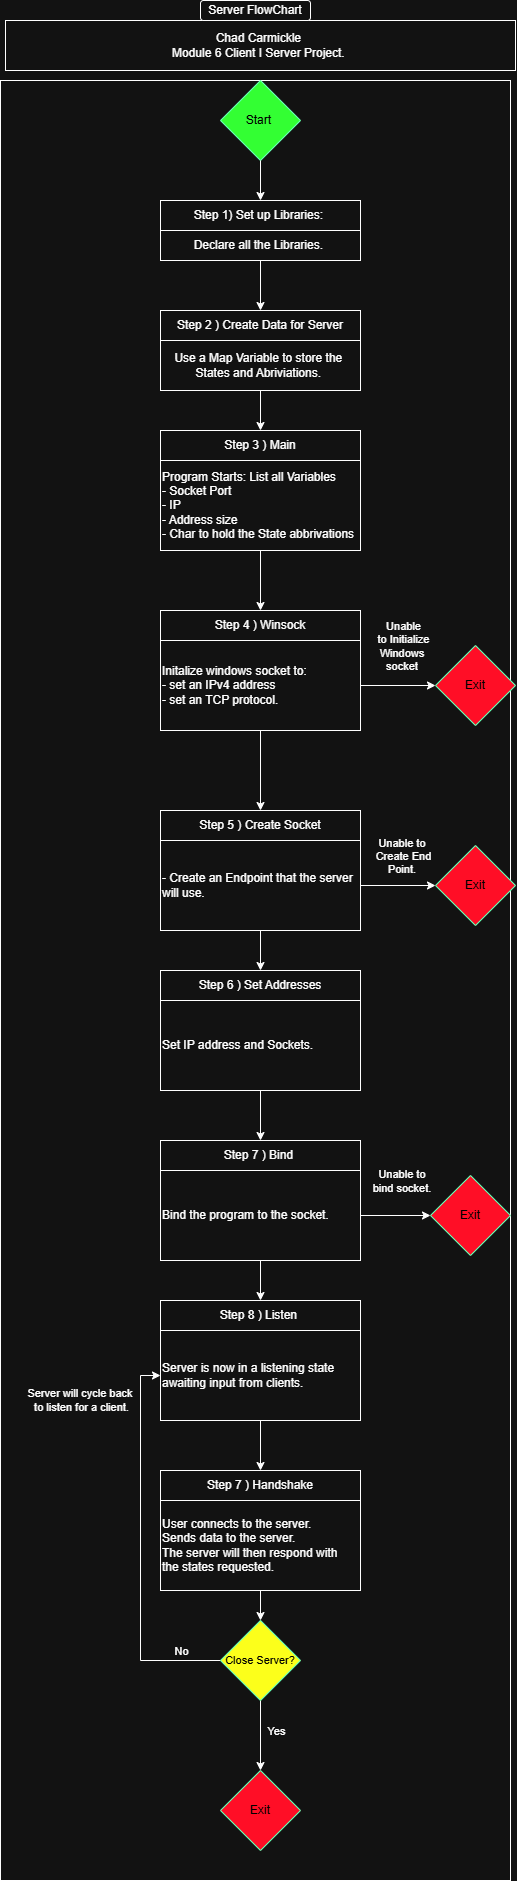

The diagram above was exported from draw.io. Its source (the exported page's mxGraphModel, read from the mxfile embedded in the PNG):
<mxGraphModel dx="2059" dy="1043" grid="1" gridSize="10" guides="1" tooltips="1" connect="1" arrows="1" fold="1" page="1" pageScale="1" pageWidth="850" pageHeight="1100" math="0" shadow="0">
  <root>
    <mxCell id="0" />
    <mxCell id="1" parent="0" />
    <mxCell id="wkcum2t8ykEDiRIZJsfd-9" parent="1" style="rounded=0;whiteSpace=wrap;html=1;" value="" vertex="1">
      <mxGeometry height="1800" width="510" x="150" y="120" as="geometry" />
    </mxCell>
    <mxCell id="wkcum2t8ykEDiRIZJsfd-1" parent="1" style="rounded=0;whiteSpace=wrap;html=1;" value="Chad Carmickle&amp;nbsp;&lt;div&gt;Module 6 Client I Server Project.&amp;nbsp;&lt;/div&gt;" vertex="1">
      <mxGeometry height="50" width="510" x="155" y="60" as="geometry" />
    </mxCell>
    <mxCell id="wkcum2t8ykEDiRIZJsfd-2" parent="1" style="rhombus;whiteSpace=wrap;html=1;fillColor=light-dark(#FFFFFF,#33FF33);strokeColor=light-dark(#000000,#66FFB3);" value="&lt;p&gt;&lt;font style=&quot;color: light-dark(rgb(255, 255, 255), rgb(0, 0, 0));&quot;&gt;Start&amp;nbsp;&lt;/font&gt;&lt;/p&gt;" vertex="1">
      <mxGeometry height="80" width="80" x="370" y="120" as="geometry" />
    </mxCell>
    <mxCell id="wkcum2t8ykEDiRIZJsfd-4" parent="1" style="rounded=0;whiteSpace=wrap;html=1;" value="Step 1) Set up Libraries:&amp;nbsp;" vertex="1">
      <mxGeometry height="30" width="200" x="310" y="240" as="geometry" />
    </mxCell>
    <mxCell id="wkcum2t8ykEDiRIZJsfd-15" edge="1" parent="1" source="wkcum2t8ykEDiRIZJsfd-6" style="edgeStyle=orthogonalEdgeStyle;rounded=0;orthogonalLoop=1;jettySize=auto;html=1;" target="wkcum2t8ykEDiRIZJsfd-12">
      <mxGeometry relative="1" as="geometry" />
    </mxCell>
    <mxCell id="wkcum2t8ykEDiRIZJsfd-6" parent="1" style="rounded=0;whiteSpace=wrap;html=1;" value="Declare all the Libraries.&amp;nbsp;" vertex="1">
      <mxGeometry height="30" width="200" x="310" y="270" as="geometry" />
    </mxCell>
    <mxCell id="wkcum2t8ykEDiRIZJsfd-10" edge="1" parent="1" source="wkcum2t8ykEDiRIZJsfd-2" style="edgeStyle=orthogonalEdgeStyle;rounded=0;orthogonalLoop=1;jettySize=auto;html=1;" target="wkcum2t8ykEDiRIZJsfd-4">
      <mxGeometry relative="1" as="geometry" />
    </mxCell>
    <mxCell id="wkcum2t8ykEDiRIZJsfd-11" parent="1" style="rounded=1;whiteSpace=wrap;html=1;" value="Server FlowChart" vertex="1">
      <mxGeometry height="20" width="110" x="350" y="40" as="geometry" />
    </mxCell>
    <mxCell id="wkcum2t8ykEDiRIZJsfd-12" parent="1" style="rounded=0;whiteSpace=wrap;html=1;" value="Step 2 ) Create Data for Server" vertex="1">
      <mxGeometry height="30" width="200" x="310" y="350" as="geometry" />
    </mxCell>
    <mxCell id="wkcum2t8ykEDiRIZJsfd-18" edge="1" parent="1" source="wkcum2t8ykEDiRIZJsfd-13" style="edgeStyle=orthogonalEdgeStyle;rounded=0;orthogonalLoop=1;jettySize=auto;html=1;" target="wkcum2t8ykEDiRIZJsfd-16">
      <mxGeometry relative="1" as="geometry" />
    </mxCell>
    <mxCell id="wkcum2t8ykEDiRIZJsfd-13" parent="1" style="rounded=0;whiteSpace=wrap;html=1;" value="Use a Map Variable to store the&amp;nbsp;&lt;div&gt;States and Abriviations.&amp;nbsp;&lt;/div&gt;" vertex="1">
      <mxGeometry height="50" width="200" x="310" y="380" as="geometry" />
    </mxCell>
    <mxCell id="wkcum2t8ykEDiRIZJsfd-16" parent="1" style="rounded=0;whiteSpace=wrap;html=1;" value="Step 3 ) Main" vertex="1">
      <mxGeometry height="30" width="200" x="310" y="470" as="geometry" />
    </mxCell>
    <mxCell id="wkcum2t8ykEDiRIZJsfd-23" edge="1" parent="1" source="wkcum2t8ykEDiRIZJsfd-17" style="edgeStyle=orthogonalEdgeStyle;rounded=0;orthogonalLoop=1;jettySize=auto;html=1;entryX=0.5;entryY=0;entryDx=0;entryDy=0;" target="wkcum2t8ykEDiRIZJsfd-20">
      <mxGeometry relative="1" as="geometry" />
    </mxCell>
    <mxCell id="wkcum2t8ykEDiRIZJsfd-17" parent="1" style="rounded=0;whiteSpace=wrap;html=1;align=left;" value="Program Starts: List all Variables&lt;div&gt;- Socket Port&amp;nbsp;&lt;/div&gt;&lt;div&gt;- IP&amp;nbsp;&lt;/div&gt;&lt;div&gt;- Address size&amp;nbsp;&lt;/div&gt;&lt;div&gt;- Char to hold the State abbrivations&lt;/div&gt;" vertex="1">
      <mxGeometry height="90" width="200" x="310" y="500" as="geometry" />
    </mxCell>
    <mxCell id="wkcum2t8ykEDiRIZJsfd-20" parent="1" style="rounded=0;whiteSpace=wrap;html=1;" value="Step 4 ) Winsock" vertex="1">
      <mxGeometry height="30" width="200" x="310" y="650" as="geometry" />
    </mxCell>
    <mxCell id="wkcum2t8ykEDiRIZJsfd-25" edge="1" parent="1" source="wkcum2t8ykEDiRIZJsfd-21" style="edgeStyle=orthogonalEdgeStyle;rounded=0;orthogonalLoop=1;jettySize=auto;html=1;" target="wkcum2t8ykEDiRIZJsfd-24">
      <mxGeometry relative="1" as="geometry" />
    </mxCell>
    <mxCell id="wkcum2t8ykEDiRIZJsfd-31" edge="1" parent="1" source="wkcum2t8ykEDiRIZJsfd-21" style="edgeStyle=orthogonalEdgeStyle;rounded=0;orthogonalLoop=1;jettySize=auto;html=1;" target="wkcum2t8ykEDiRIZJsfd-27">
      <mxGeometry relative="1" as="geometry" />
    </mxCell>
    <mxCell id="wkcum2t8ykEDiRIZJsfd-21" parent="1" style="rounded=0;whiteSpace=wrap;html=1;align=left;" value="Initalize windows socket to:&amp;nbsp;&lt;div&gt;- set an IPv4 address&amp;nbsp;&lt;/div&gt;&lt;div&gt;- set an TCP protocol.&amp;nbsp;&lt;/div&gt;" vertex="1">
      <mxGeometry height="90" width="200" x="310" y="680" as="geometry" />
    </mxCell>
    <mxCell id="wkcum2t8ykEDiRIZJsfd-24" parent="1" style="rhombus;whiteSpace=wrap;html=1;fillColor=light-dark(#FFFFFF,#FF0E26);strokeColor=light-dark(#000000,#66FFB3);" value="&lt;p&gt;&lt;font style=&quot;color: light-dark(rgb(255, 255, 255), rgb(0, 0, 0));&quot;&gt;Exit&lt;/font&gt;&lt;/p&gt;" vertex="1">
      <mxGeometry height="80" width="80" x="585" y="685" as="geometry" />
    </mxCell>
    <mxCell id="wkcum2t8ykEDiRIZJsfd-27" parent="1" style="rounded=0;whiteSpace=wrap;html=1;" value="Step 5 ) Create Socket" vertex="1">
      <mxGeometry height="30" width="200" x="310" y="850" as="geometry" />
    </mxCell>
    <mxCell id="wkcum2t8ykEDiRIZJsfd-28" connectable="0" parent="1" style="edgeLabel;html=1;align=center;verticalAlign=middle;resizable=0;points=[];" value="&lt;div&gt;&lt;div&gt;Unable to&amp;nbsp;&lt;/div&gt;&lt;/div&gt;&lt;div&gt;Create End&lt;/div&gt;&lt;div&gt;Point.&amp;nbsp;&lt;/div&gt;" vertex="1">
      <mxGeometry x="550.0028571428571" y="890" as="geometry">
        <mxPoint x="2" y="5" as="offset" />
      </mxGeometry>
    </mxCell>
    <mxCell id="wkcum2t8ykEDiRIZJsfd-32" edge="1" parent="1" source="wkcum2t8ykEDiRIZJsfd-29" style="edgeStyle=orthogonalEdgeStyle;rounded=0;orthogonalLoop=1;jettySize=auto;html=1;" target="wkcum2t8ykEDiRIZJsfd-30">
      <mxGeometry relative="1" as="geometry" />
    </mxCell>
    <mxCell id="wkcum2t8ykEDiRIZJsfd-41" edge="1" parent="1" source="wkcum2t8ykEDiRIZJsfd-29" style="edgeStyle=orthogonalEdgeStyle;rounded=0;orthogonalLoop=1;jettySize=auto;html=1;" target="wkcum2t8ykEDiRIZJsfd-36">
      <mxGeometry relative="1" as="geometry" />
    </mxCell>
    <mxCell id="wkcum2t8ykEDiRIZJsfd-29" parent="1" style="rounded=0;whiteSpace=wrap;html=1;align=left;" value="- Create an Endpoint that the server will use." vertex="1">
      <mxGeometry height="90" width="200" x="310" y="880" as="geometry" />
    </mxCell>
    <mxCell id="wkcum2t8ykEDiRIZJsfd-30" parent="1" style="rhombus;whiteSpace=wrap;html=1;fillColor=light-dark(#FFFFFF,#FF0E26);strokeColor=light-dark(#000000,#66FFB3);" value="&lt;p&gt;&lt;font style=&quot;color: light-dark(rgb(255, 255, 255), rgb(0, 0, 0));&quot;&gt;Exit&lt;/font&gt;&lt;/p&gt;" vertex="1">
      <mxGeometry height="80" width="80" x="585" y="885" as="geometry" />
    </mxCell>
    <mxCell id="wkcum2t8ykEDiRIZJsfd-34" connectable="0" parent="1" style="edgeLabel;html=1;align=center;verticalAlign=middle;resizable=0;points=[];" value="Unable&lt;div&gt;to Initialize&lt;/div&gt;&lt;div&gt;Windows&amp;nbsp;&lt;/div&gt;&lt;div&gt;socket&amp;nbsp;&lt;/div&gt;" vertex="1">
      <mxGeometry x="550" y="680" as="geometry">
        <mxPoint x="2" y="5" as="offset" />
      </mxGeometry>
    </mxCell>
    <mxCell id="wkcum2t8ykEDiRIZJsfd-36" parent="1" style="rounded=0;whiteSpace=wrap;html=1;" value="Step 6 ) Set Addresses" vertex="1">
      <mxGeometry height="30" width="200" x="310" y="1010" as="geometry" />
    </mxCell>
    <mxCell id="wkcum2t8ykEDiRIZJsfd-44" edge="1" parent="1" source="wkcum2t8ykEDiRIZJsfd-37" style="edgeStyle=orthogonalEdgeStyle;rounded=0;orthogonalLoop=1;jettySize=auto;html=1;" target="wkcum2t8ykEDiRIZJsfd-42">
      <mxGeometry relative="1" as="geometry" />
    </mxCell>
    <mxCell id="wkcum2t8ykEDiRIZJsfd-37" parent="1" style="rounded=0;whiteSpace=wrap;html=1;align=left;" value="Set IP address and Sockets.&amp;nbsp;" vertex="1">
      <mxGeometry height="90" width="200" x="310" y="1040" as="geometry" />
    </mxCell>
    <mxCell id="wkcum2t8ykEDiRIZJsfd-42" parent="1" style="rounded=0;whiteSpace=wrap;html=1;" value="Step 7 ) Bind&amp;nbsp;" vertex="1">
      <mxGeometry height="30" width="200" x="310" y="1180" as="geometry" />
    </mxCell>
    <mxCell id="wkcum2t8ykEDiRIZJsfd-46" edge="1" parent="1" source="wkcum2t8ykEDiRIZJsfd-43" style="edgeStyle=orthogonalEdgeStyle;rounded=0;orthogonalLoop=1;jettySize=auto;html=1;" target="wkcum2t8ykEDiRIZJsfd-45">
      <mxGeometry relative="1" as="geometry" />
    </mxCell>
    <mxCell id="wkcum2t8ykEDiRIZJsfd-50" edge="1" parent="1" source="wkcum2t8ykEDiRIZJsfd-43" style="edgeStyle=orthogonalEdgeStyle;rounded=0;orthogonalLoop=1;jettySize=auto;html=1;" target="wkcum2t8ykEDiRIZJsfd-48">
      <mxGeometry relative="1" as="geometry" />
    </mxCell>
    <mxCell id="wkcum2t8ykEDiRIZJsfd-43" parent="1" style="rounded=0;whiteSpace=wrap;html=1;align=left;" value="Bind the program to the socket.&amp;nbsp;" vertex="1">
      <mxGeometry height="90" width="200" x="310" y="1210" as="geometry" />
    </mxCell>
    <mxCell id="wkcum2t8ykEDiRIZJsfd-45" parent="1" style="rhombus;whiteSpace=wrap;html=1;fillColor=light-dark(#FFFFFF,#FF0E26);strokeColor=light-dark(#000000,#66FFB3);" value="&lt;p&gt;&lt;font style=&quot;color: light-dark(rgb(255, 255, 255), rgb(0, 0, 0));&quot;&gt;Exit&lt;/font&gt;&lt;/p&gt;" vertex="1">
      <mxGeometry height="80" width="80" x="580" y="1215" as="geometry" />
    </mxCell>
    <mxCell id="wkcum2t8ykEDiRIZJsfd-47" connectable="0" parent="1" style="edgeLabel;html=1;align=center;verticalAlign=middle;resizable=0;points=[];" value="&lt;div&gt;&lt;div&gt;Unable to&amp;nbsp;&lt;/div&gt;&lt;/div&gt;&lt;div&gt;&lt;span style=&quot;background-color: light-dark(#ffffff, var(--ge-dark-color, #121212)); color: light-dark(rgb(0, 0, 0), rgb(255, 255, 255));&quot;&gt;bind socket.&amp;nbsp;&lt;/span&gt;&lt;/div&gt;" vertex="1">
      <mxGeometry x="550" y="1215" as="geometry">
        <mxPoint x="2" y="5" as="offset" />
      </mxGeometry>
    </mxCell>
    <mxCell id="wkcum2t8ykEDiRIZJsfd-48" parent="1" style="rounded=0;whiteSpace=wrap;html=1;" value="Step 8 ) Listen&amp;nbsp;" vertex="1">
      <mxGeometry height="30" width="200" x="310" y="1340" as="geometry" />
    </mxCell>
    <mxCell id="wkcum2t8ykEDiRIZJsfd-53" edge="1" parent="1" source="wkcum2t8ykEDiRIZJsfd-49" style="edgeStyle=orthogonalEdgeStyle;rounded=0;orthogonalLoop=1;jettySize=auto;html=1;entryX=0.5;entryY=0;entryDx=0;entryDy=0;" target="wkcum2t8ykEDiRIZJsfd-51">
      <mxGeometry relative="1" as="geometry" />
    </mxCell>
    <mxCell id="wkcum2t8ykEDiRIZJsfd-49" parent="1" style="rounded=0;whiteSpace=wrap;html=1;align=left;" value="Server is now in a listening state awaiting input from clients.&amp;nbsp;" vertex="1">
      <mxGeometry height="90" width="200" x="310" y="1370" as="geometry" />
    </mxCell>
    <mxCell id="wkcum2t8ykEDiRIZJsfd-51" parent="1" style="rounded=0;whiteSpace=wrap;html=1;" value="Step 7 ) Handshake" vertex="1">
      <mxGeometry height="30" width="200" x="310" y="1510" as="geometry" />
    </mxCell>
    <mxCell id="wkcum2t8ykEDiRIZJsfd-56" edge="1" parent="1" source="wkcum2t8ykEDiRIZJsfd-52" style="edgeStyle=orthogonalEdgeStyle;rounded=0;orthogonalLoop=1;jettySize=auto;html=1;" target="wkcum2t8ykEDiRIZJsfd-55">
      <mxGeometry relative="1" as="geometry" />
    </mxCell>
    <mxCell id="wkcum2t8ykEDiRIZJsfd-52" parent="1" style="rounded=0;whiteSpace=wrap;html=1;align=left;" value="User connects to the server.&amp;nbsp;&lt;div&gt;Sends data to the server.&amp;nbsp;&lt;/div&gt;&lt;div&gt;The server will then respond with&amp;nbsp;&lt;/div&gt;&lt;div&gt;the states requested.&amp;nbsp;&lt;/div&gt;" vertex="1">
      <mxGeometry height="90" width="200" x="310" y="1540" as="geometry" />
    </mxCell>
    <mxCell id="wkcum2t8ykEDiRIZJsfd-54" parent="1" style="rhombus;whiteSpace=wrap;html=1;fillColor=light-dark(#FFFFFF,#FF0E26);strokeColor=light-dark(#000000,#66FFB3);" value="&lt;p&gt;&lt;font style=&quot;color: light-dark(rgb(255, 255, 255), rgb(0, 0, 0));&quot;&gt;Exit&lt;/font&gt;&lt;/p&gt;" vertex="1">
      <mxGeometry height="80" width="80" x="370" y="1810" as="geometry" />
    </mxCell>
    <mxCell id="wkcum2t8ykEDiRIZJsfd-57" edge="1" parent="1" source="wkcum2t8ykEDiRIZJsfd-55" style="edgeStyle=orthogonalEdgeStyle;rounded=0;orthogonalLoop=1;jettySize=auto;html=1;entryX=0;entryY=0.5;entryDx=0;entryDy=0;" target="wkcum2t8ykEDiRIZJsfd-49">
      <mxGeometry relative="1" as="geometry">
        <Array as="points">
          <mxPoint x="290" y="1700" />
          <mxPoint x="290" y="1415" />
        </Array>
      </mxGeometry>
    </mxCell>
    <mxCell id="wkcum2t8ykEDiRIZJsfd-60" connectable="0" parent="wkcum2t8ykEDiRIZJsfd-57" style="edgeLabel;html=1;align=center;verticalAlign=middle;resizable=0;points=[];" value="No" vertex="1">
      <mxGeometry relative="1" x="-0.7483" y="-3" as="geometry">
        <mxPoint x="9" y="-7" as="offset" />
      </mxGeometry>
    </mxCell>
    <mxCell id="wkcum2t8ykEDiRIZJsfd-61" connectable="0" parent="wkcum2t8ykEDiRIZJsfd-57" style="edgeLabel;html=1;align=center;verticalAlign=middle;resizable=0;points=[];" value="Server will cycle back&amp;nbsp;&lt;div&gt;to listen for a client.&lt;/div&gt;" vertex="1">
      <mxGeometry relative="1" x="0.5272" y="1" as="geometry">
        <mxPoint x="-59" y="-46" as="offset" />
      </mxGeometry>
    </mxCell>
    <mxCell id="wkcum2t8ykEDiRIZJsfd-58" edge="1" parent="1" source="wkcum2t8ykEDiRIZJsfd-55" style="edgeStyle=orthogonalEdgeStyle;rounded=0;orthogonalLoop=1;jettySize=auto;html=1;" target="wkcum2t8ykEDiRIZJsfd-54">
      <mxGeometry relative="1" as="geometry" />
    </mxCell>
    <mxCell id="wkcum2t8ykEDiRIZJsfd-59" connectable="0" parent="wkcum2t8ykEDiRIZJsfd-58" style="edgeLabel;html=1;align=center;verticalAlign=middle;resizable=0;points=[];" value="Yes" vertex="1">
      <mxGeometry relative="1" x="-0.5289" y="2" as="geometry">
        <mxPoint x="13" y="13" as="offset" />
      </mxGeometry>
    </mxCell>
    <mxCell id="wkcum2t8ykEDiRIZJsfd-55" parent="1" style="rhombus;whiteSpace=wrap;html=1;fillColor=light-dark(#FFFFFF,#FCFF1B);strokeColor=light-dark(#000000,#66FFB3);" value="&lt;p&gt;&lt;font style=&quot;font-size: 11px;&quot;&gt;&lt;font style=&quot;color: light-dark(rgb(255, 255, 255), rgb(0, 0, 0));&quot;&gt;Close&amp;nbsp;&lt;/font&gt;&lt;span style=&quot;color: light-dark(rgb(255, 255, 255), rgb(0, 0, 0)); background-color: transparent;&quot;&gt;Server?&lt;/span&gt;&lt;/font&gt;&lt;/p&gt;" vertex="1">
      <mxGeometry height="80" width="80" x="370" y="1660" as="geometry" />
    </mxCell>
  </root>
</mxGraphModel>